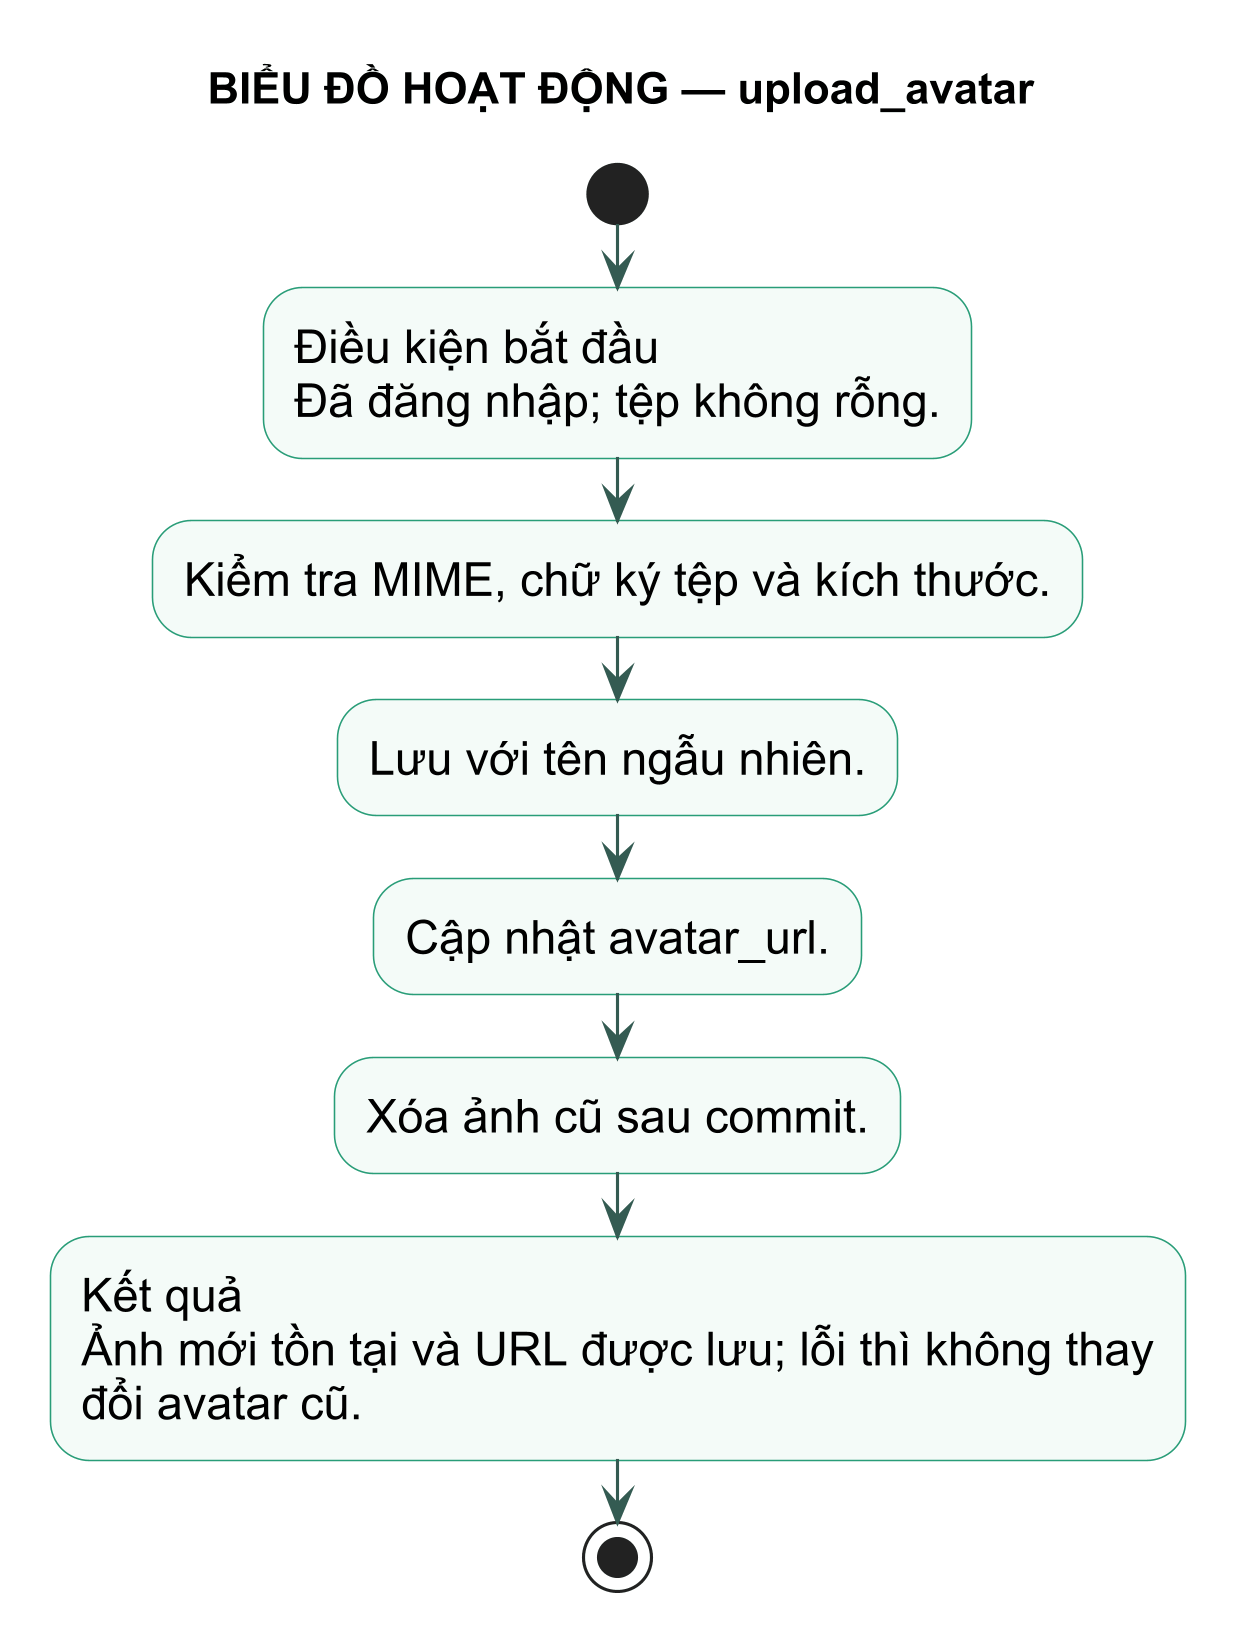

The diagram above was rendered by PlantUML. Its source (embedded in the PNG):
@startuml
title BIỂU ĐỒ HOẠT ĐỘNG — upload_avatar
skinparam backgroundColor white
skinparam defaultFontName Arial
skinparam defaultFontSize 15
skinparam dpi 300
skinparam shadowing false
skinparam activity {
  BackgroundColor #F4FBF8
  BorderColor #299D78
  ArrowColor #345B52
}
start
:Điều kiện bắt đầu\nĐã đăng nhập; tệp không rỗng.; 
:Kiểm tra MIME, chữ ký tệp và kích thước.;
:Lưu với tên ngẫu nhiên.;
:Cập nhật avatar_url.;
:Xóa ảnh cũ sau commit.;
:Kết quả\nẢnh mới tồn tại và URL được lưu; lỗi thì không thay\nđổi avatar cũ.;
stop
@enduml